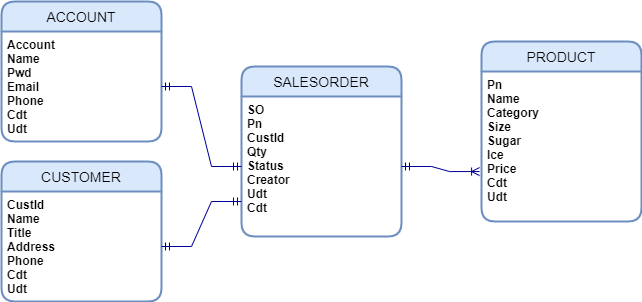

The diagram above was exported from draw.io. Its source (the exported page's mxGraphModel, read from the mxfile embedded in the PNG):
<mxGraphModel dx="782" dy="437" grid="1" gridSize="10" guides="1" tooltips="1" connect="1" arrows="1" fold="1" page="1" pageScale="1" pageWidth="827" pageHeight="1169" math="0" shadow="0">
  <root>
    <mxCell id="0" />
    <mxCell id="1" parent="0" />
    <mxCell id="XffxinvL166OKsx7YDAB-22" value="ACCOUNT" style="swimlane;childLayout=stackLayout;horizontal=1;startSize=30;horizontalStack=0;rounded=1;fontSize=14;fontStyle=0;strokeWidth=2;resizeParent=0;resizeLast=1;shadow=0;dashed=0;align=center;fillColor=#dae8fc;strokeColor=#6c8ebf;" parent="1" vertex="1">
      <mxGeometry x="80" y="230" width="160" height="140" as="geometry" />
    </mxCell>
    <mxCell id="XffxinvL166OKsx7YDAB-23" value="Account&#10;Name&#10;Pwd&#10;Email&#10;Phone&#10;Cdt&#10;Udt" style="align=left;strokeColor=none;fillColor=none;spacingLeft=4;fontSize=12;verticalAlign=top;resizable=0;rotatable=0;part=1;fontStyle=1" parent="XffxinvL166OKsx7YDAB-22" vertex="1">
      <mxGeometry y="30" width="160" height="110" as="geometry" />
    </mxCell>
    <mxCell id="XffxinvL166OKsx7YDAB-24" value="PRODUCT" style="swimlane;childLayout=stackLayout;horizontal=1;startSize=30;horizontalStack=0;rounded=1;fontSize=14;fontStyle=0;strokeWidth=2;resizeParent=0;resizeLast=1;shadow=0;dashed=0;align=center;fillColor=#dae8fc;strokeColor=#6c8ebf;" parent="1" vertex="1">
      <mxGeometry x="560" y="270" width="160" height="180" as="geometry" />
    </mxCell>
    <mxCell id="XffxinvL166OKsx7YDAB-25" value="Pn&#10;Name&#10;Category&#10;Size&#10;Sugar&#10;Ice&#10;Price&#10;Cdt&#10;Udt" style="align=left;strokeColor=none;fillColor=none;spacingLeft=4;fontSize=12;verticalAlign=top;resizable=0;rotatable=0;part=1;fontStyle=1" parent="XffxinvL166OKsx7YDAB-24" vertex="1">
      <mxGeometry y="30" width="160" height="150" as="geometry" />
    </mxCell>
    <mxCell id="XffxinvL166OKsx7YDAB-26" value="CUSTOMER" style="swimlane;childLayout=stackLayout;horizontal=1;startSize=30;horizontalStack=0;rounded=1;fontSize=14;fontStyle=0;strokeWidth=2;resizeParent=0;resizeLast=1;shadow=0;dashed=0;align=center;fillColor=#dae8fc;strokeColor=#6c8ebf;" parent="1" vertex="1">
      <mxGeometry x="80" y="390" width="160" height="140" as="geometry" />
    </mxCell>
    <mxCell id="XffxinvL166OKsx7YDAB-27" value="CustId&#10;Name&#10;Title&#10;Address&#10;Phone&#10;Cdt&#10;Udt" style="align=left;strokeColor=none;fillColor=none;spacingLeft=4;fontSize=12;verticalAlign=top;resizable=0;rotatable=0;part=1;fontStyle=1" parent="XffxinvL166OKsx7YDAB-26" vertex="1">
      <mxGeometry y="30" width="160" height="110" as="geometry" />
    </mxCell>
    <mxCell id="XffxinvL166OKsx7YDAB-29" value="SALESORDER" style="swimlane;childLayout=stackLayout;horizontal=1;startSize=30;horizontalStack=0;rounded=1;fontSize=14;fontStyle=0;strokeWidth=2;resizeParent=0;resizeLast=1;shadow=0;dashed=0;align=center;fillColor=#dae8fc;strokeColor=#6c8ebf;" parent="1" vertex="1">
      <mxGeometry x="320" y="295" width="160" height="170" as="geometry" />
    </mxCell>
    <mxCell id="XffxinvL166OKsx7YDAB-30" value="SO&#10;Pn&#10;CustId&#10;Qty&#10;Status&#10;Creator&#10;Udt&#10;Cdt" style="align=left;strokeColor=none;fillColor=none;spacingLeft=4;fontSize=12;verticalAlign=top;resizable=0;rotatable=0;part=1;fontStyle=1" parent="XffxinvL166OKsx7YDAB-29" vertex="1">
      <mxGeometry y="30" width="160" height="140" as="geometry" />
    </mxCell>
    <mxCell id="GSLjh1TA6fmlOFeYOZpw-1" value="" style="edgeStyle=entityRelationEdgeStyle;fontSize=12;html=1;endArrow=ERmandOne;startArrow=ERmandOne;rounded=0;exitX=1;exitY=0.5;exitDx=0;exitDy=0;entryX=0;entryY=0.5;entryDx=0;entryDy=0;strokeColor=#000099;" edge="1" parent="1" source="XffxinvL166OKsx7YDAB-23" target="XffxinvL166OKsx7YDAB-30">
      <mxGeometry width="100" height="100" relative="1" as="geometry">
        <mxPoint x="350" y="480" as="sourcePoint" />
        <mxPoint x="450" y="380" as="targetPoint" />
      </mxGeometry>
    </mxCell>
    <mxCell id="GSLjh1TA6fmlOFeYOZpw-2" value="" style="edgeStyle=entityRelationEdgeStyle;fontSize=12;html=1;endArrow=ERoneToMany;startArrow=ERmandOne;rounded=0;exitX=1;exitY=0.5;exitDx=0;exitDy=0;entryX=-0.012;entryY=0.667;entryDx=0;entryDy=0;entryPerimeter=0;strokeColor=#000099;" edge="1" parent="1" source="XffxinvL166OKsx7YDAB-30" target="XffxinvL166OKsx7YDAB-25">
      <mxGeometry width="100" height="100" relative="1" as="geometry">
        <mxPoint x="490" y="580" as="sourcePoint" />
        <mxPoint x="590" y="480" as="targetPoint" />
      </mxGeometry>
    </mxCell>
    <mxCell id="GSLjh1TA6fmlOFeYOZpw-3" value="" style="edgeStyle=entityRelationEdgeStyle;fontSize=12;html=1;endArrow=ERmandOne;startArrow=ERmandOne;rounded=0;exitX=1;exitY=0.5;exitDx=0;exitDy=0;entryX=0;entryY=0.75;entryDx=0;entryDy=0;strokeColor=#000099;" edge="1" parent="1" source="XffxinvL166OKsx7YDAB-27" target="XffxinvL166OKsx7YDAB-30">
      <mxGeometry width="100" height="100" relative="1" as="geometry">
        <mxPoint x="250" y="325" as="sourcePoint" />
        <mxPoint x="330" y="405" as="targetPoint" />
      </mxGeometry>
    </mxCell>
  </root>
</mxGraphModel>